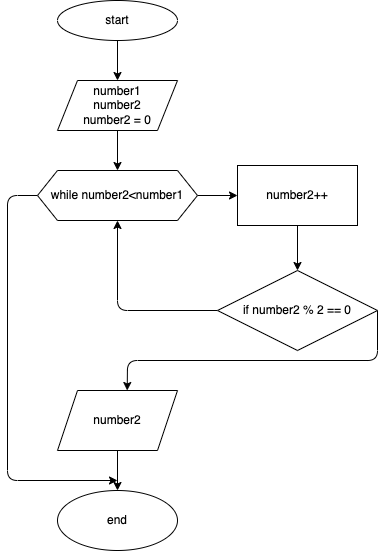

The diagram above was exported from draw.io. Its source (the exported page's mxGraphModel, read from the mxfile embedded in the PNG):
<mxGraphModel dx="1129" dy="396" grid="1" gridSize="10" guides="1" tooltips="1" connect="1" arrows="1" fold="1" page="1" pageScale="1" pageWidth="827" pageHeight="1169" math="0" shadow="0">
  <root>
    <mxCell id="0" />
    <mxCell id="1" parent="0" />
    <mxCell id="13" style="edgeStyle=none;html=1;entryX=0.5;entryY=0;entryDx=0;entryDy=0;" edge="1" parent="1" source="2" target="3">
      <mxGeometry relative="1" as="geometry" />
    </mxCell>
    <mxCell id="2" value="start" style="ellipse;whiteSpace=wrap;html=1;" vertex="1" parent="1">
      <mxGeometry x="260" y="10" width="120" height="40" as="geometry" />
    </mxCell>
    <mxCell id="14" style="edgeStyle=none;html=1;entryX=0.5;entryY=0;entryDx=0;entryDy=0;" edge="1" parent="1" source="3" target="8">
      <mxGeometry relative="1" as="geometry" />
    </mxCell>
    <mxCell id="3" value="number1&lt;br&gt;number2&lt;br&gt;number2 = 0" style="shape=parallelogram;perimeter=parallelogramPerimeter;whiteSpace=wrap;html=1;fixedSize=1;" vertex="1" parent="1">
      <mxGeometry x="260" y="90" width="120" height="50" as="geometry" />
    </mxCell>
    <mxCell id="15" style="edgeStyle=none;html=1;entryX=0;entryY=0.5;entryDx=0;entryDy=0;" edge="1" parent="1" source="8" target="9">
      <mxGeometry relative="1" as="geometry" />
    </mxCell>
    <mxCell id="19" style="edgeStyle=none;html=1;exitX=0;exitY=0.5;exitDx=0;exitDy=0;" edge="1" parent="1" source="8">
      <mxGeometry relative="1" as="geometry">
        <mxPoint x="320" y="490" as="targetPoint" />
        <Array as="points">
          <mxPoint x="210" y="205" />
          <mxPoint x="210" y="490" />
        </Array>
      </mxGeometry>
    </mxCell>
    <mxCell id="8" value="while number2&amp;lt;number1" style="shape=hexagon;perimeter=hexagonPerimeter2;whiteSpace=wrap;html=1;fixedSize=1;" vertex="1" parent="1">
      <mxGeometry x="240" y="180" width="160" height="50" as="geometry" />
    </mxCell>
    <mxCell id="16" style="edgeStyle=none;html=1;entryX=0.5;entryY=0;entryDx=0;entryDy=0;" edge="1" parent="1" source="9" target="10">
      <mxGeometry relative="1" as="geometry" />
    </mxCell>
    <mxCell id="9" value="number2++" style="rounded=0;whiteSpace=wrap;html=1;" vertex="1" parent="1">
      <mxGeometry x="440" y="175" width="120" height="60" as="geometry" />
    </mxCell>
    <mxCell id="17" style="edgeStyle=none;html=1;entryX=0.5;entryY=1;entryDx=0;entryDy=0;" edge="1" parent="1" source="10" target="8">
      <mxGeometry relative="1" as="geometry">
        <mxPoint x="220" y="260" as="targetPoint" />
        <Array as="points">
          <mxPoint x="320" y="320" />
        </Array>
      </mxGeometry>
    </mxCell>
    <mxCell id="18" style="edgeStyle=none;html=1;entryX=0.581;entryY=0;entryDx=0;entryDy=0;entryPerimeter=0;exitX=1;exitY=0.5;exitDx=0;exitDy=0;" edge="1" parent="1" source="10" target="12">
      <mxGeometry relative="1" as="geometry">
        <Array as="points">
          <mxPoint x="580" y="370" />
          <mxPoint x="330" y="370" />
        </Array>
      </mxGeometry>
    </mxCell>
    <mxCell id="10" value="if number2 % 2 == 0" style="rhombus;whiteSpace=wrap;html=1;" vertex="1" parent="1">
      <mxGeometry x="420" y="280" width="160" height="80" as="geometry" />
    </mxCell>
    <mxCell id="21" style="edgeStyle=none;html=1;entryX=0.5;entryY=0;entryDx=0;entryDy=0;" edge="1" parent="1" source="12" target="20">
      <mxGeometry relative="1" as="geometry" />
    </mxCell>
    <mxCell id="12" value="number2" style="shape=parallelogram;perimeter=parallelogramPerimeter;whiteSpace=wrap;html=1;fixedSize=1;" vertex="1" parent="1">
      <mxGeometry x="260" y="400" width="120" height="60" as="geometry" />
    </mxCell>
    <mxCell id="20" value="end" style="ellipse;whiteSpace=wrap;html=1;" vertex="1" parent="1">
      <mxGeometry x="260" y="500" width="120" height="60" as="geometry" />
    </mxCell>
  </root>
</mxGraphModel>